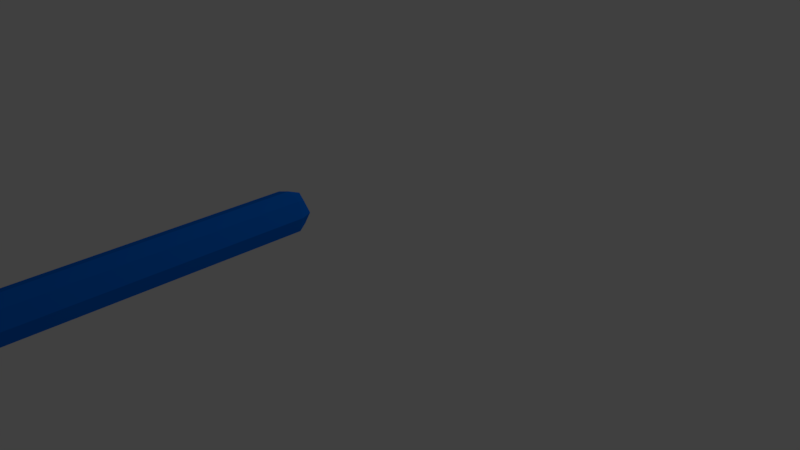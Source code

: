 # Source: stick_x_animation.blend  (saved by Blender 2.79.0; exported with 4.5.12 LTS)
import bpy
from mathutils import Matrix  # noqa: F401  (used for matrix-valued properties, if any)

bpy.ops.wm.read_factory_settings(use_empty=True)
scene = bpy.context.scene
scene.name = 'Scene'

# ---- collections
col_collection_1 = bpy.data.collections.new('Collection 1'); scene.collection.children.link(col_collection_1)

# ---- materials (node trees are filled in below, after node groups)
mat_material = bpy.data.materials.new('Material')
mat_material.alpha_threshold = 0.0
mat_material.use_transparent_shadow = False
mat_material.diffuse_color = (0.0, 0.1649, 0.8, 1.0)
mat_material.roughness = 0.5
mat_material.line_color = (0.0, 0.0, 0.0, 1.0)

# ---- material node trees

# ---- world
world_world = bpy.data.worlds.new('World'); scene.world = world_world
world_world.color = (0.05088, 0.05088, 0.05088)
world_world.use_sun_shadow = False
world_world.sun_shadow_jitter_overblur = 0.0
world_world.cycles.sampling_method = 'MANUAL'

# ---- cameras
cam_camera = bpy.data.cameras.new('Camera')
cam_camera.clip_end = 100.0
cam_camera.lens = 35.0
cam_camera.sensor_width = 32.0
cam_camera.sensor_height = 18.0
cam_camera.ortho_scale = 7.314
cam_camera.dof.focus_distance = 0.0
cam_camera.dof.aperture_fstop = 128.0

# ---- lights
light_lamp = bpy.data.lights.new('Lamp', 'POINT')
light_lamp.transmission_factor = 0.0
light_lamp.cutoff_distance = 30.0
light_lamp.energy = 100.0
light_lamp.shadow_buffer_clip_start = 1.001
light_lamp.shadow_soft_size = 0.1
light_lamp.shadow_maximum_resolution = 0.006
light_lamp.use_absolute_resolution = True

# ---- meshes
me_cube = bpy.data.meshes.new('Cube')
me_cube.from_pydata([(0.0, -7.0, 1.0), (3.763e-07, -1.0, 1.0), (1.304e-07, -5.2, 0.75), (0.25, -5.2, 1.0), (1.267e-07, -5.2, 1.25), (-0.25, -5.2, 1.0), (9.686e-08, -5.6, 0.75), (0.25, -5.6, 1.0), (1.006e-07, -5.6, 1.25), (-0.25, -5.6, 1.0), (7.451e-08, -6.0, 0.75), (0.25, -6.0, 1.0), (7.451e-08, -6.0, 1.25), (-0.25, -6.0, 1.0), (4.47e-08, -6.4, 0.75), (0.25, -6.4, 1.0), (4.47e-08, -6.4, 1.25), (-0.25, -6.4, 1.0), (1.49e-08, -6.8, 0.75), (0.25, -6.8, 1.0), (1.49e-08, -6.8, 1.25), (-0.25, -6.8, 1.0), (2.161e-07, -3.2, 0.75), (0.25, -3.2, 1.0), (2.198e-07, -3.2, 1.25), (-0.25, -3.2, 1.0), (1.974e-07, -3.6, 0.75), (0.25, -3.6, 1.0), (1.974e-07, -3.6, 1.25), (-0.25, -3.6, 1.0), (1.788e-07, -4.0, 0.75), (0.25, -4.0, 1.0), (1.825e-07, -4.0, 1.25), (-0.25, -4.0, 1.0), (1.639e-07, -4.4, 0.75), (0.25, -4.4, 1.0), (1.639e-07, -4.4, 1.25), (-0.25, -4.4, 1.0), (1.453e-07, -4.8, 0.75), (0.25, -4.8, 1.0), (1.453e-07, -4.8, 1.25), (-0.25, -4.8, 1.0), (3.688e-07, -1.2, 0.75), (0.25, -1.2, 1.0), (3.651e-07, -1.2, 1.25), (-0.25, -1.2, 1.0), (3.316e-07, -1.6, 0.75), (0.25, -1.6, 1.0), (3.353e-07, -1.6, 1.25), (-0.25, -1.6, 1.0), (3.092e-07, -2.0, 0.75), (0.25, -2.0, 1.0), (3.055e-07, -2.0, 1.25), (-0.25, -2.0, 1.0), (2.719e-07, -2.4, 0.75), (0.25, -2.4, 1.0), (2.757e-07, -2.4, 1.25), (-0.25, -2.4, 1.0), (2.496e-07, -2.8, 0.75), (0.25, -2.8, 1.0), (2.459e-07, -2.8, 1.25), (-0.25, -2.8, 1.0), (-0.1875, -6.95, 1.0), (3.725e-09, -6.95, 0.8125), (0.1875, -6.95, 1.0), (3.725e-09, -6.95, 1.188), (-0.1875, -1.05, 1.0), (3.753e-07, -1.05, 1.188), (0.1875, -1.05, 1.0), (3.763e-07, -1.05, 0.8125), (-0.1875, -5.2, 0.8125), (1.397e-07, -5.0, 0.75), (0.1875, -5.2, 0.8125), (1.127e-07, -5.4, 0.75), (0.25, -5.0, 1.0), (0.1875, -5.2, 1.188), (0.25, -5.4, 1.0), (1.388e-07, -5.0, 1.25), (-0.1875, -5.2, 1.188), (1.127e-07, -5.4, 1.25), (-0.25, -5.0, 1.0), (-0.25, -5.4, 1.0), (-0.1875, -5.6, 0.8125), (0.1875, -5.6, 0.8125), (8.754e-08, -5.8, 0.75), (0.1875, -5.6, 1.188), (0.25, -5.8, 1.0), (-0.1875, -5.6, 1.188), (8.848e-08, -5.8, 1.25), (-0.25, -5.8, 1.0), (-0.1875, -6.0, 0.8125), (0.1875, -6.0, 0.8125), (5.96e-08, -6.2, 0.75), (0.1875, -6.0, 1.188), (0.25, -6.2, 1.0), (-0.1875, -6.0, 1.188), (5.96e-08, -6.2, 1.25), (-0.25, -6.2, 1.0), (-0.1875, -6.4, 0.8125), (0.1875, -6.4, 0.8125), (2.98e-08, -6.6, 0.75), (0.1875, -6.4, 1.188), (0.25, -6.6, 1.0), (-0.1875, -6.4, 1.188), (2.98e-08, -6.6, 1.25), (-0.25, -6.6, 1.0), (-0.1875, -6.8, 0.8125), (0.1875, -6.8, 0.8125), (0.1875, -6.8, 1.188), (-0.1875, -6.8, 1.188), (-0.1875, -3.2, 0.8125), (2.319e-07, -3.0, 0.75), (0.1875, -3.2, 0.8125), (2.077e-07, -3.4, 0.75), (0.25, -3.0, 1.0), (0.1875, -3.2, 1.188), (0.25, -3.4, 1.0), (2.319e-07, -3.0, 1.25), (-0.1875, -3.2, 1.188), (2.086e-07, -3.4, 1.25), (-0.25, -3.0, 1.0), (-0.25, -3.4, 1.0), (-0.1875, -3.6, 0.8125), (0.1875, -3.6, 0.8125), (1.872e-07, -3.8, 0.75), (0.1875, -3.6, 1.188), (0.25, -3.8, 1.0), (-0.1875, -3.6, 1.188), (1.881e-07, -3.8, 1.25), (-0.25, -3.8, 1.0), (-0.1875, -4.0, 0.8125), (0.1875, -4.0, 0.8125), (1.751e-07, -4.2, 0.75), (0.1875, -4.0, 1.188), (0.25, -4.2, 1.0), (-0.1875, -4.0, 1.188), (1.76e-07, -4.2, 1.25), (-0.25, -4.2, 1.0), (-0.1875, -4.4, 0.8125), (0.1875, -4.4, 0.8125), (1.518e-07, -4.6, 0.75), (0.1875, -4.4, 1.188), (0.25, -4.6, 1.0), (-0.1875, -4.4, 1.188), (1.518e-07, -4.6, 1.25), (-0.25, -4.6, 1.0), (-0.1875, -4.8, 0.8125), (0.1875, -4.8, 0.8125), (0.1875, -4.8, 1.188), (-0.1875, -4.8, 1.188), (-0.1875, -1.2, 0.8125), (0.1875, -1.2, 0.8125), (3.502e-07, -1.4, 0.75), (0.1875, -1.2, 1.188), (0.25, -1.4, 1.0), (-0.1875, -1.2, 1.188), (3.502e-07, -1.4, 1.25), (-0.25, -1.4, 1.0), (-0.1875, -1.6, 0.8125), (0.1875, -1.6, 0.8125), (3.204e-07, -1.8, 0.75), (0.1875, -1.6, 1.188), (0.25, -1.8, 1.0), (-0.1875, -1.6, 1.188), (3.204e-07, -1.8, 1.25), (-0.25, -1.8, 1.0), (-0.1875, -2.0, 0.8125), (0.1875, -2.0, 0.8125), (2.906e-07, -2.2, 0.75), (0.1875, -2.0, 1.188), (0.25, -2.2, 1.0), (-0.1875, -2.0, 1.188), (2.906e-07, -2.2, 1.25), (-0.25, -2.2, 1.0), (-0.1875, -2.4, 0.8125), (0.1875, -2.4, 0.8125), (2.608e-07, -2.6, 0.75), (0.1875, -2.4, 1.188), (0.25, -2.6, 1.0), (-0.1875, -2.4, 1.188), (2.608e-07, -2.6, 1.25), (-0.25, -2.6, 1.0), (-0.1875, -2.8, 0.8125), (0.1875, -2.8, 0.8125), (0.1875, -2.8, 1.188), (-0.1875, -2.8, 1.188), (-0.1389, -6.911, 0.8611), (0.1389, -6.911, 0.8611), (0.1389, -6.911, 1.139), (-0.1389, -6.911, 1.139), (-0.1875, -5.0, 0.8125), (0.1875, -5.0, 0.8125), (0.1875, -5.0, 1.188), (-0.1875, -5.0, 1.188), (-0.1875, -3.0, 0.8125), (0.1875, -3.0, 0.8125), (0.1875, -3.0, 1.188), (-0.1875, -3.0, 1.188), (-0.1389, -1.089, 0.8611), (0.1389, -1.089, 0.8611), (0.1389, -1.089, 1.139), (-0.1389, -1.089, 1.139), (-0.1875, -5.4, 0.8125), (0.1875, -5.4, 0.8125), (0.1875, -5.4, 1.188), (-0.1875, -5.4, 1.188), (-0.1875, -5.8, 0.8125), (0.1875, -5.8, 0.8125), (0.1875, -5.8, 1.188), (-0.1875, -5.8, 1.188), (-0.1875, -6.2, 0.8125), (0.1875, -6.2, 0.8125), (0.1875, -6.2, 1.188), (-0.1875, -6.2, 1.188), (-0.1875, -6.6, 0.8125), (0.1875, -6.6, 0.8125), (0.1875, -6.6, 1.188), (-0.1875, -6.6, 1.188), (-0.1875, -3.4, 0.8125), (0.1875, -3.4, 0.8125), (0.1875, -3.4, 1.188), (-0.1875, -3.4, 1.188), (-0.1875, -3.8, 0.8125), (0.1875, -3.8, 0.8125), (0.1875, -3.8, 1.188), (-0.1875, -3.8, 1.188), (-0.1875, -4.2, 0.8125), (0.1875, -4.2, 0.8125), (0.1875, -4.2, 1.188), (-0.1875, -4.2, 1.188), (-0.1875, -4.6, 0.8125), (0.1875, -4.6, 0.8125), (0.1875, -4.6, 1.188), (-0.1875, -4.6, 1.188), (-0.1875, -1.4, 0.8125), (0.1875, -1.4, 0.8125), (0.1875, -1.4, 1.188), (-0.1875, -1.4, 1.188), (-0.1875, -1.8, 0.8125), (0.1875, -1.8, 0.8125), (0.1875, -1.8, 1.188), (-0.1875, -1.8, 1.188), (-0.1875, -2.2, 0.8125), (0.1875, -2.2, 0.8125), (0.1875, -2.2, 1.188), (-0.1875, -2.2, 1.188), (-0.1875, -2.6, 0.8125), (0.1875, -2.6, 0.8125), (0.1875, -2.6, 1.188), (-0.1875, -2.6, 1.188)], [], [(0, 62, 186, 63), (0, 63, 187, 64), (0, 64, 188, 65), (0, 65, 189, 62), (1, 66, 201, 67), (1, 67, 200, 68), (1, 68, 199, 69), (1, 69, 198, 66), (2, 70, 190, 71), (2, 71, 191, 72), (2, 72, 203, 73), (2, 73, 202, 70), (3, 72, 191, 74), (3, 74, 192, 75), (3, 75, 204, 76), (3, 76, 203, 72), (4, 75, 192, 77), (4, 77, 193, 78), (4, 78, 205, 79), (4, 79, 204, 75), (5, 78, 193, 80), (5, 80, 190, 70), (5, 70, 202, 81), (5, 81, 205, 78), (6, 82, 202, 73), (6, 73, 203, 83), (6, 83, 207, 84), (6, 84, 206, 82), (7, 83, 203, 76), (7, 76, 204, 85), (7, 85, 208, 86), (7, 86, 207, 83), (8, 85, 204, 79), (8, 79, 205, 87), (8, 87, 209, 88), (8, 88, 208, 85), (9, 87, 205, 81), (9, 81, 202, 82), (9, 82, 206, 89), (9, 89, 209, 87), (10, 90, 206, 84), (10, 84, 207, 91), (10, 91, 211, 92), (10, 92, 210, 90), (11, 91, 207, 86), (11, 86, 208, 93), (11, 93, 212, 94), (11, 94, 211, 91), (12, 93, 208, 88), (12, 88, 209, 95), (12, 95, 213, 96), (12, 96, 212, 93), (13, 95, 209, 89), (13, 89, 206, 90), (13, 90, 210, 97), (13, 97, 213, 95), (14, 98, 210, 92), (14, 92, 211, 99), (14, 99, 215, 100), (14, 100, 214, 98), (15, 99, 211, 94), (15, 94, 212, 101), (15, 101, 216, 102), (15, 102, 215, 99), (16, 101, 212, 96), (16, 96, 213, 103), (16, 103, 217, 104), (16, 104, 216, 101), (17, 103, 213, 97), (17, 97, 210, 98), (17, 98, 214, 105), (17, 105, 217, 103), (18, 106, 214, 100), (18, 100, 215, 107), (18, 107, 187, 63), (18, 63, 186, 106), (19, 107, 215, 102), (19, 102, 216, 108), (19, 108, 188, 64), (19, 64, 187, 107), (20, 108, 216, 104), (20, 104, 217, 109), (20, 109, 189, 65), (20, 65, 188, 108), (21, 109, 217, 105), (21, 105, 214, 106), (21, 106, 186, 62), (21, 62, 189, 109), (22, 110, 194, 111), (22, 111, 195, 112), (22, 112, 219, 113), (22, 113, 218, 110), (23, 112, 195, 114), (23, 114, 196, 115), (23, 115, 220, 116), (23, 116, 219, 112), (24, 115, 196, 117), (24, 117, 197, 118), (24, 118, 221, 119), (24, 119, 220, 115), (25, 118, 197, 120), (25, 120, 194, 110), (25, 110, 218, 121), (25, 121, 221, 118), (26, 122, 218, 113), (26, 113, 219, 123), (26, 123, 223, 124), (26, 124, 222, 122), (27, 123, 219, 116), (27, 116, 220, 125), (27, 125, 224, 126), (27, 126, 223, 123), (28, 125, 220, 119), (28, 119, 221, 127), (28, 127, 225, 128), (28, 128, 224, 125), (29, 127, 221, 121), (29, 121, 218, 122), (29, 122, 222, 129), (29, 129, 225, 127), (30, 130, 222, 124), (30, 124, 223, 131), (30, 131, 227, 132), (30, 132, 226, 130), (31, 131, 223, 126), (31, 126, 224, 133), (31, 133, 228, 134), (31, 134, 227, 131), (32, 133, 224, 128), (32, 128, 225, 135), (32, 135, 229, 136), (32, 136, 228, 133), (33, 135, 225, 129), (33, 129, 222, 130), (33, 130, 226, 137), (33, 137, 229, 135), (34, 138, 226, 132), (34, 132, 227, 139), (34, 139, 231, 140), (34, 140, 230, 138), (35, 139, 227, 134), (35, 134, 228, 141), (35, 141, 232, 142), (35, 142, 231, 139), (36, 141, 228, 136), (36, 136, 229, 143), (36, 143, 233, 144), (36, 144, 232, 141), (37, 143, 229, 137), (37, 137, 226, 138), (37, 138, 230, 145), (37, 145, 233, 143), (38, 146, 230, 140), (38, 140, 231, 147), (38, 147, 191, 71), (38, 71, 190, 146), (39, 147, 231, 142), (39, 142, 232, 148), (39, 148, 192, 74), (39, 74, 191, 147), (40, 148, 232, 144), (40, 144, 233, 149), (40, 149, 193, 77), (40, 77, 192, 148), (41, 149, 233, 145), (41, 145, 230, 146), (41, 146, 190, 80), (41, 80, 193, 149), (42, 150, 198, 69), (42, 69, 199, 151), (42, 151, 235, 152), (42, 152, 234, 150), (43, 151, 199, 68), (43, 68, 200, 153), (43, 153, 236, 154), (43, 154, 235, 151), (44, 153, 200, 67), (44, 67, 201, 155), (44, 155, 237, 156), (44, 156, 236, 153), (45, 155, 201, 66), (45, 66, 198, 150), (45, 150, 234, 157), (45, 157, 237, 155), (46, 158, 234, 152), (46, 152, 235, 159), (46, 159, 239, 160), (46, 160, 238, 158), (47, 159, 235, 154), (47, 154, 236, 161), (47, 161, 240, 162), (47, 162, 239, 159), (48, 161, 236, 156), (48, 156, 237, 163), (48, 163, 241, 164), (48, 164, 240, 161), (49, 163, 237, 157), (49, 157, 234, 158), (49, 158, 238, 165), (49, 165, 241, 163), (50, 166, 238, 160), (50, 160, 239, 167), (50, 167, 243, 168), (50, 168, 242, 166), (51, 167, 239, 162), (51, 162, 240, 169), (51, 169, 244, 170), (51, 170, 243, 167), (52, 169, 240, 164), (52, 164, 241, 171), (52, 171, 245, 172), (52, 172, 244, 169), (53, 171, 241, 165), (53, 165, 238, 166), (53, 166, 242, 173), (53, 173, 245, 171), (54, 174, 242, 168), (54, 168, 243, 175), (54, 175, 247, 176), (54, 176, 246, 174), (55, 175, 243, 170), (55, 170, 244, 177), (55, 177, 248, 178), (55, 178, 247, 175), (56, 177, 244, 172), (56, 172, 245, 179), (56, 179, 249, 180), (56, 180, 248, 177), (57, 179, 245, 173), (57, 173, 242, 174), (57, 174, 246, 181), (57, 181, 249, 179), (58, 182, 246, 176), (58, 176, 247, 183), (58, 183, 195, 111), (58, 111, 194, 182), (59, 183, 247, 178), (59, 178, 248, 184), (59, 184, 196, 114), (59, 114, 195, 183), (60, 184, 248, 180), (60, 180, 249, 185), (60, 185, 197, 117), (60, 117, 196, 184), (61, 185, 249, 181), (61, 181, 246, 182), (61, 182, 194, 120), (61, 120, 197, 185)])
me_cube.materials.append(mat_material)
me_cube.use_remesh_preserve_volume = False
me_cube.use_remesh_preserve_attributes = False
me_cube.use_mirror_vertex_groups = False
me_cube.update()
arm_armature = bpy.data.armatures.new('Armature')  # bones are not reproduced

# ---- objects
ob_stick = bpy.data.objects.new('Stick', arm_armature)
ob_cube = bpy.data.objects.new('Cube', me_cube)
ob_lamp = bpy.data.objects.new('Lamp', light_lamp)
ob_camera = bpy.data.objects.new('Camera', cam_camera)

# ---- transforms, parenting, visibility, modifiers, constraints
ob_stick.location = (0.0, 0.0, 0.0)
ob_stick.show_in_front = True
ob_stick.lineart.crease_threshold = 0.0
ob_cube.parent = ob_stick
ob_cube.location = (0.0, 0.0, 0.0)
ob_cube.lock_rotations_4d = False
ob_cube.empty_display_type = 'ARROWS'
ob_cube.lineart.crease_threshold = 0.0
_vg = ob_cube.vertex_groups.new(name='Base')
for _i, _w in zip([0, 2, 3, 4, 5, 6, 7, 8, 9, 10, 11, 12, 13, 14, 15, 16, 17, 18, 19, 20, 21, 38, 39, 40, 41, 62, 63, 64, 65, 70, 71, 72, 73, 74, 75, 76, 77, 78, 79, 80, 81, 82, 83, 84, 85, 86, 87, 88, 89, 90, 91, 92, 93, 94, 95, 96, 97, 98, 99, 100, 101, 102, 103, 104, 105, 106, 107, 108, 109, 140, 142, 144, 145, 146, 147, 148, 149, 186, 187, 188, 189, 190, 191, 192, 193, 202, 203, 204, 205, 206, 207, 208, 209, 210, 211, 212, 213, 214, 215, 216, 217, 230, 231, 232, 233], [1.0, 0.8824, 0.8824, 0.8824, 0.8824, 0.9933, 0.9933, 0.9933, 0.9933, 0.9996, 0.9996, 0.9996, 0.9996, 1.0, 1.0, 1.0, 1.0, 1.0, 1.0, 1.0, 1.0, 0.1176, 0.1176, 0.1176, 0.1176, 1.0, 1.0, 1.0, 1.0, 0.8782, 0.5, 0.8782, 0.9721, 0.5, 0.8782, 0.9721, 0.5, 0.8782, 0.9721, 0.5, 0.9721, 0.9929, 0.9929, 0.9984, 0.9929, 0.9984, 0.9929, 0.9984, 0.9984, 0.9996, 0.9996, 0.9999, 0.9996, 0.9999, 0.9996, 0.9999, 0.9999, 1.0, 1.0, 1.0, 1.0, 1.0, 1.0, 1.0, 1.0, 1.0, 1.0, 1.0, 1.0, 0.0058, 0.0058, 0.0058, 0.0058, 0.1218, 0.1218, 0.1218, 0.1218, 1.0, 1.0, 1.0, 1.0, 0.5, 0.5, 0.5, 0.5, 0.9706, 0.9706, 0.9706, 0.9706, 0.9983, 0.9983, 0.9983, 0.9983, 0.9999, 0.9999, 0.9999, 0.9999, 1.0, 1.0, 1.0, 1.0, 0.008794, 0.008794, 0.008794, 0.008794]): _vg.add([_i], _w, 'REPLACE')
_vg = ob_cube.vertex_groups.new(name='First')
for _i, _w in zip([2, 3, 4, 5, 22, 23, 24, 25, 26, 27, 28, 29, 30, 31, 32, 33, 34, 35, 36, 37, 38, 39, 40, 41, 58, 59, 60, 61, 70, 71, 72, 73, 74, 75, 76, 77, 78, 79, 80, 81, 110, 111, 112, 113, 114, 115, 116, 117, 118, 119, 120, 121, 122, 123, 124, 125, 126, 127, 128, 129, 130, 131, 132, 133, 134, 135, 136, 137, 138, 139, 140, 141, 142, 143, 144, 145, 146, 147, 148, 149, 176, 178, 180, 181, 182, 183, 184, 185, 190, 191, 192, 193, 194, 195, 196, 197, 202, 203, 204, 205, 218, 219, 220, 221, 222, 223, 224, 225, 226, 227, 228, 229, 230, 231, 232, 233, 246, 247, 248, 249], [0.1176, 0.1176, 0.1176, 0.1176, 0.8824, 0.8824, 0.8824, 0.8824, 0.9933, 0.9933, 0.9933, 0.9933, 0.9992, 0.9992, 0.9992, 0.9992, 0.9933, 0.9933, 0.9933, 0.9933, 0.8824, 0.8824, 0.8824, 0.8824, 0.1176, 0.1176, 0.1176, 0.1176, 0.1218, 0.5, 0.1218, 0.0058, 0.5, 0.1218, 0.0058, 0.5, 0.1218, 0.0058, 0.5, 0.0058, 0.8782, 0.5, 0.8782, 0.9721, 0.5, 0.8782, 0.9721, 0.5, 0.8782, 0.9721, 0.5, 0.9721, 0.9929, 0.9929, 0.9983, 0.9929, 0.9983, 0.9929, 0.9983, 0.9983, 0.9992, 0.9992, 0.9983, 0.9992, 0.9983, 0.9992, 0.9983, 0.9983, 0.9929, 0.9929, 0.9721, 0.9929, 0.9721, 0.9929, 0.9721, 0.9721, 0.8782, 0.8782, 0.8782, 0.8782, 0.0058, 0.0058, 0.0058, 0.0058, 0.1218, 0.1218, 0.1218, 0.1218, 0.5, 0.5, 0.5, 0.5, 0.5, 0.5, 0.5, 0.5, 0.008794, 0.008794, 0.008794, 0.008794, 0.9706, 0.9706, 0.9706, 0.9706, 0.9982, 0.9982, 0.9982, 0.9982, 0.9982, 0.9982, 0.9982, 0.9982, 0.9706, 0.9706, 0.9706, 0.9706, 0.008794, 0.008794, 0.008794, 0.008794]): _vg.add([_i], _w, 'REPLACE')
_vg = ob_cube.vertex_groups.new(name='Second')
for _i, _w in zip([1, 22, 23, 24, 25, 42, 43, 44, 45, 46, 47, 48, 49, 50, 51, 52, 53, 54, 55, 56, 57, 58, 59, 60, 61, 66, 67, 68, 69, 110, 111, 112, 113, 114, 115, 116, 117, 118, 119, 120, 121, 150, 151, 152, 153, 154, 155, 156, 157, 158, 159, 160, 161, 162, 163, 164, 165, 166, 167, 168, 169, 170, 171, 172, 173, 174, 175, 176, 177, 178, 179, 180, 181, 182, 183, 184, 185, 194, 195, 196, 197, 198, 199, 200, 201, 218, 219, 220, 221, 234, 235, 236, 237, 238, 239, 240, 241, 242, 243, 244, 245, 246, 247, 248, 249], [1.0, 0.1176, 0.1176, 0.1176, 0.1176, 1.0, 1.0, 1.0, 1.0, 1.0, 1.0, 1.0, 1.0, 0.9996, 0.9996, 0.9996, 0.9996, 0.9933, 0.9933, 0.9933, 0.9933, 0.8824, 0.8824, 0.8824, 0.8824, 1.0, 1.0, 1.0, 1.0, 0.1218, 0.5, 0.1218, 0.0058, 0.5, 0.1218, 0.0058, 0.5, 0.1218, 0.0058, 0.5, 0.0058, 1.0, 1.0, 1.0, 1.0, 1.0, 1.0, 1.0, 1.0, 1.0, 1.0, 0.9999, 1.0, 0.9999, 1.0, 0.9999, 0.9999, 0.9996, 0.9996, 0.9984, 0.9996, 0.9984, 0.9996, 0.9984, 0.9984, 0.9929, 0.9929, 0.9721, 0.9929, 0.9721, 0.9929, 0.9721, 0.9721, 0.8782, 0.8782, 0.8782, 0.8782, 0.5, 0.5, 0.5, 0.5, 1.0, 1.0, 1.0, 1.0, 0.008794, 0.008794, 0.008794, 0.008794, 1.0, 1.0, 1.0, 1.0, 0.9999, 0.9999, 0.9999, 0.9999, 0.9983, 0.9983, 0.9983, 0.9983, 0.9706, 0.9706, 0.9706, 0.9706]): _vg.add([_i], _w, 'REPLACE')
_m = ob_cube.modifiers.new('Armature', 'ARMATURE')
_m.object = ob_stick
ob_lamp.location = (4.076, 1.005, 5.904)
ob_lamp.rotation_euler = (0.6503, 0.05522, 1.866)
ob_lamp.lock_rotations_4d = False
ob_lamp.empty_display_type = 'ARROWS'
ob_lamp.color = (0.0, 0.0, 0.0, 0.0)
ob_lamp.lineart.crease_threshold = 0.0
ob_camera.location = (7.481, -6.508, 5.344)
ob_camera.rotation_euler = (1.109, 0.0, 0.8149)
ob_camera.lock_rotations_4d = False
ob_camera.empty_display_type = 'ARROWS'
ob_camera.color = (0.0, 0.0, 0.0, 0.0)
ob_camera.display_type = 'WIRE'
ob_camera.lineart.crease_threshold = 0.0

# ---- collection membership
col_collection_1.objects.link(ob_stick)
col_collection_1.objects.link(ob_cube)
col_collection_1.objects.link(ob_lamp)
col_collection_1.objects.link(ob_camera)

# ---- scene / render settings (as saved in the file)
scene.camera = ob_camera
scene.frame_start = 1; scene.frame_end = 35; scene.frame_set(1)
scene.render.engine = 'BLENDER_EEVEE_NEXT'
scene.render.resolution_percentage = 50
scene.render.dither_intensity = 0.0
scene.cycles.use_denoising = False
scene.cycles.samples = 128
scene.cycles.sampling_pattern = 'TABULATED_SOBOL'
scene.cycles.use_adaptive_sampling = False
scene.cycles.use_light_tree = False
scene.cycles.blur_glossy = 0.0
scene.cycles.sample_clamp_indirect = 0.0
scene.view_settings.view_transform = 'Standard'
bpy.context.view_layer.update()
